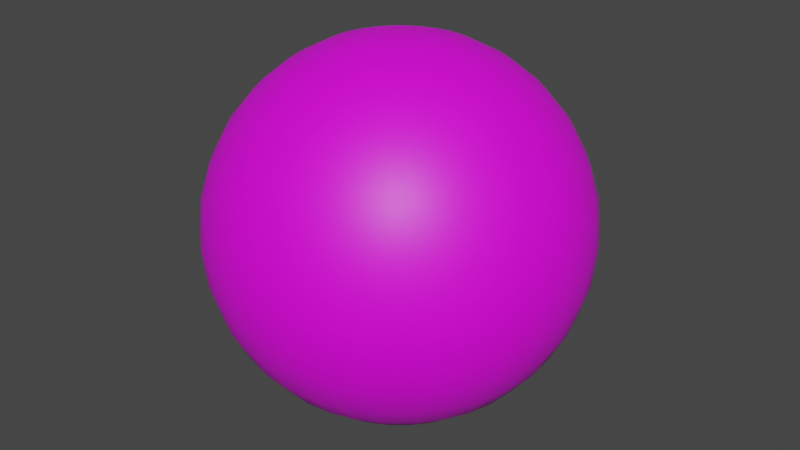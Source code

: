 # Source: ball.blend  (saved by Blender 2.82.7; exported with 4.5.12 LTS)
import bpy
from mathutils import Matrix  # noqa: F401  (used for matrix-valued properties, if any)

bpy.ops.wm.read_factory_settings(use_empty=True)
scene = bpy.context.scene
scene.name = 'Scene'

# ---- collections
col_collection = bpy.data.collections.new('Collection'); scene.collection.children.link(col_collection)

# ---- images (referenced by path relative to the original .blend; pixels are not part of the script)
import os
ASSET_DIR = os.environ.get("B2B_ASSET_DIR", "")  # directory of the original .blend (textures are referenced by path, not embedded)
HERE = os.path.dirname(os.path.abspath(__file__))  # packed textures are extracted next to this script under _unpacked/

def load_image(name, relpath, width, height, colorspace="sRGB"):
    """Load a texture the original file referenced (path relative to the .blend, or extracted next to this script)."""
    p = next((c for c in (os.path.join(HERE, relpath), os.path.join(ASSET_DIR, relpath)) if relpath and os.path.exists(c)), "")
    if p:
        img = bpy.data.images.load(p, check_existing=True)
        img.name = name
    else:  # same state as the original file: an image datablock whose file is absent (Cycles renders it pink)
        img = bpy.data.images.new(name, width, height)
        img.source = "FILE"
        img.filepath = "//" + (relpath or name)
    img.colorspace_settings.name = colorspace
    return img
img_tex_ball_11_jpg = load_image('tex_ball_11.jpg', 'tex_ball_11.jpg', 1024, 1024, 'sRGB')

# ---- materials (node trees are filled in below, after node groups)
mat_material_001 = bpy.data.materials.new('Material.001')
mat_material_001.use_transparent_shadow = False

# ---- material node trees
mat_material_001.use_nodes = True; mat_material_001.node_tree.nodes.clear()
_N = mat_material_001.node_tree.nodes; _L = mat_material_001.node_tree.links
n0 = _N.new('ShaderNodeOutputMaterial'); n0.name = 'Material Output'; n0.location = (300, 300)
n1 = _N.new('ShaderNodeBsdfPrincipled'); n1.name = 'Principled BSDF'; n1.location = (10, 300)
n1.distribution = 'GGX'
n1.subsurface_method = 'BURLEY'
n1.inputs[3].default_value = 1.45
n1.inputs[27].default_value = (0.0, 0.0, 0.0, 1.0)
n1.inputs[28].default_value = 1.0
n2 = _N.new('ShaderNodeTexImage'); n2.name = 'Image Texture'; n2.location = (-280, 280)
n2.image = img_tex_ball_11_jpg
_L.new(n1.outputs[0], n0.inputs[0])
_L.new(n2.outputs[0], n1.inputs[0])
n0.is_active_output = True

# ---- world
world_world = bpy.data.worlds.new('World'); scene.world = world_world
world_world.use_nodes = True; world_world.node_tree.nodes.clear()
_N = world_world.node_tree.nodes; _L = world_world.node_tree.links
n0 = _N.new('ShaderNodeOutputWorld'); n0.name = 'World Output'; n0.location = (300, 300)
n1 = _N.new('ShaderNodeBackground'); n1.name = 'Background'; n1.location = (10, 300)
n1.inputs[0].default_value = (0.05088, 0.05088, 0.05088, 1.0)
_L.new(n1.outputs[0], n0.inputs[0])
n0.is_active_output = True
world_world.color = (0.05088, 0.05088, 0.05088)
world_world.use_sun_shadow = False
world_world.sun_shadow_jitter_overblur = 0.0

# ---- meshes
me_sphere = bpy.data.meshes.new('Sphere')
me_sphere.from_pydata([(5.256e-08, 0.09755, 0.4904), (5.256e-08, 0.1913, 0.4619), (5.256e-08, 0.2778, 0.4157), (5.256e-08, 0.3536, 0.3536), (5.256e-08, 0.4157, 0.2778), (5.256e-08, 0.4619, 0.1913), (5.256e-08, 0.4904, 0.09755), (5.256e-08, 0.5, 3.756e-08), (5.256e-08, 0.4904, -0.09755), (5.256e-08, 0.2778, -0.4157), (0.01903, 0.09567, 0.4904), (0.03733, 0.1877, 0.4619), (0.05419, 0.2724, 0.4157), (0.06897, 0.3468, 0.3536), (0.08111, 0.4077, 0.2778), (0.09012, 0.4531, 0.1913), (0.09567, 0.481, 0.09755), (0.09755, 0.4904, 3.756e-08), (0.09567, 0.481, -0.09755), (0.09012, 0.4531, -0.1913), (0.08111, 0.4077, -0.2778), (0.06897, 0.3468, -0.3536), (0.05419, 0.2724, -0.4157), (0.03733, 0.1877, -0.4619), (0.01903, 0.09567, -0.4904), (0.03733, 0.09012, 0.4904), (0.07322, 0.1768, 0.4619), (0.1063, 0.2566, 0.4157), (0.1353, 0.3266, 0.3536), (0.1591, 0.3841, 0.2778), (0.1768, 0.4268, 0.1913), (0.1877, 0.4531, 0.09755), (0.1913, 0.4619, 3.756e-08), (0.1877, 0.4531, -0.09755), (0.1768, 0.4268, -0.1913), (0.1591, 0.3841, -0.2778), (0.1353, 0.3266, -0.3536), (0.1063, 0.2566, -0.4157), (0.07322, 0.1768, -0.4619), (0.03733, 0.09012, -0.4904), (0.05419, 0.08111, 0.4904), (0.1063, 0.1591, 0.4619), (0.1543, 0.231, 0.4157), (0.1964, 0.294, 0.3536), (0.231, 0.3457, 0.2778), (0.2566, 0.3841, 0.1913), (0.2724, 0.4077, 0.09755), (0.2778, 0.4157, 3.756e-08), (0.2724, 0.4077, -0.09755), (0.2566, 0.3841, -0.1913), (0.231, 0.3457, -0.2778), (0.1964, 0.294, -0.3536), (0.1543, 0.231, -0.4157), (0.1063, 0.1591, -0.4619), (0.05419, 0.08111, -0.4904), (0.06898, 0.06897, 0.4904), (0.1353, 0.1353, 0.4619), (0.1964, 0.1964, 0.4157), (0.25, 0.25, 0.3536), (0.294, 0.294, 0.2778), (0.3266, 0.3266, 0.1913), (0.3468, 0.3468, 0.09755), (0.3536, 0.3536, 3.756e-08), (0.3468, 0.3468, -0.09755), (0.3266, 0.3266, -0.1913), (0.294, 0.294, -0.2778), (0.25, 0.25, -0.3536), (0.1964, 0.1964, -0.4157), (0.1353, 0.1353, -0.4619), (0.06897, 0.06897, -0.4904), (0.08111, 0.05419, 0.4904), (0.1591, 0.1063, 0.4619), (0.231, 0.1543, 0.4157), (0.294, 0.1964, 0.3536), (0.3457, 0.231, 0.2778), (0.3841, 0.2566, 0.1913), (0.4077, 0.2724, 0.09755), (0.4157, 0.2778, 3.756e-08), (0.4077, 0.2724, -0.09755), (0.3841, 0.2566, -0.1913), (0.3457, 0.231, -0.2778), (0.294, 0.1964, -0.3536), (0.231, 0.1543, -0.4157), (0.1591, 0.1063, -0.4619), (0.08111, 0.05419, -0.4904), (0.09012, 0.03733, 0.4904), (0.1768, 0.07322, 0.4619), (0.2566, 0.1063, 0.4157), (0.3266, 0.1353, 0.3536), (0.3841, 0.1591, 0.2778), (0.4268, 0.1768, 0.1913), (0.4531, 0.1877, 0.09755), (0.4619, 0.1913, 3.756e-08), (0.4531, 0.1877, -0.09755), (0.4268, 0.1768, -0.1913), (0.3841, 0.1591, -0.2778), (0.3266, 0.1353, -0.3536), (0.2566, 0.1063, -0.4157), (0.1768, 0.07322, -0.4619), (0.09012, 0.03733, -0.4904), (0.09567, 0.01903, 0.4904), (0.1877, 0.03733, 0.4619), (0.2724, 0.05419, 0.4157), (0.3468, 0.06897, 0.3536), (0.4077, 0.08111, 0.2778), (0.4531, 0.09012, 0.1913), (0.481, 0.09567, 0.09755), (0.4904, 0.09754, 3.756e-08), (0.481, 0.09567, -0.09755), (0.4531, 0.09012, -0.1913), (0.4077, 0.08111, -0.2778), (0.3468, 0.06897, -0.3536), (0.2724, 0.05419, -0.4157), (0.1877, 0.03733, -0.4619), (0.09567, 0.01903, -0.4904), (0.09755, -2.64e-07, 0.4904), (0.1913, -2.603e-07, 0.4619), (0.2778, -2.565e-07, 0.4157), (0.3536, -2.603e-07, 0.3536), (0.4157, -2.677e-07, 0.2778), (0.4619, -2.379e-07, 0.1913), (0.4904, -2.975e-07, 0.09755), (0.5, -2.901e-07, 3.756e-08), (0.4904, -2.975e-07, -0.09755), (0.4619, -2.156e-07, -0.1913), (0.4157, -2.677e-07, -0.2778), (0.3536, -2.603e-07, -0.3536), (0.2778, -2.714e-07, -0.4157), (0.1913, -2.528e-07, -0.4619), (0.09755, -2.547e-07, -0.4904), (0.09567, -0.01903, 0.4904), (0.1877, -0.03733, 0.4619), (0.2724, -0.05419, 0.4157), (0.3468, -0.06898, 0.3536), (0.4077, -0.08111, 0.2778), (0.4531, -0.09012, 0.1913), (0.481, -0.09567, 0.09755), (0.4904, -0.09755, 3.756e-08), (0.481, -0.09567, -0.09755), (0.4531, -0.09012, -0.1913), (0.4077, -0.08111, -0.2778), (0.3468, -0.06898, -0.3536), (0.2724, -0.05419, -0.4157), (0.1877, -0.03733, -0.4619), (0.09567, -0.01903, -0.4904), (0.09012, -0.03733, 0.4904), (0.1768, -0.07322, 0.4619), (0.2566, -0.1063, 0.4157), (0.3266, -0.1353, 0.3536), (0.3841, -0.1591, 0.2778), (0.4268, -0.1768, 0.1913), (0.4531, -0.1877, 0.09755), (0.4619, -0.1913, 3.756e-08), (0.4531, -0.1877, -0.09755), (0.4268, -0.1768, -0.1913), (0.3841, -0.1591, -0.2778), (0.3266, -0.1353, -0.3536), (0.2566, -0.1063, -0.4157), (0.1768, -0.07322, -0.4619), (0.09012, -0.03733, -0.4904), (0.08111, -0.05419, 0.4904), (0.1591, -0.1063, 0.4619), (0.231, -0.1543, 0.4157), (0.294, -0.1964, 0.3536), (0.3457, -0.231, 0.2778), (0.3841, -0.2566, 0.1913), (0.4077, -0.2724, 0.09755), (0.4157, -0.2778, 3.756e-08), (0.4077, -0.2724, -0.09755), (0.3841, -0.2566, -0.1913), (0.3457, -0.231, -0.2778), (0.294, -0.1964, -0.3536), (0.231, -0.1543, -0.4157), (0.1591, -0.1063, -0.4619), (0.08111, -0.05419, -0.4904), (0.06897, -0.06898, 0.4904), (0.1353, -0.1353, 0.4619), (0.1964, -0.1964, 0.4157), (0.25, -0.25, 0.3536), (0.294, -0.294, 0.2778), (0.3266, -0.3266, 0.1913), (0.3468, -0.3468, 0.09755), (0.3536, -0.3536, 3.756e-08), (0.3468, -0.3468, -0.09755), (0.3266, -0.3266, -0.1913), (0.294, -0.294, -0.2778), (0.25, -0.25, -0.3536), (0.1964, -0.1964, -0.4157), (0.1353, -0.1353, -0.4619), (0.06897, -0.06898, -0.4904), (0.05419, -0.08111, 0.4904), (0.1063, -0.1591, 0.4619), (0.1543, -0.231, 0.4157), (0.1964, -0.294, 0.3536), (0.231, -0.3457, 0.2778), (0.2566, -0.3841, 0.1913), (0.2724, -0.4077, 0.09755), (0.2778, -0.4157, 3.756e-08), (0.2724, -0.4077, -0.09755), (0.2566, -0.3841, -0.1913), (0.231, -0.3457, -0.2778), (0.1964, -0.294, -0.3536), (0.1543, -0.231, -0.4157), (0.1063, -0.1591, -0.4619), (0.05419, -0.08111, -0.4904), (5.256e-08, -2.636e-07, -0.5), (0.03733, -0.09012, 0.4904), (0.07322, -0.1768, 0.4619), (0.1063, -0.2566, 0.4157), (0.1353, -0.3266, 0.3536), (0.1591, -0.3841, 0.2778), (0.1768, -0.4268, 0.1913), (0.1877, -0.4531, 0.09755), (0.1913, -0.4619, 3.756e-08), (0.1877, -0.4531, -0.09755), (0.1768, -0.4268, -0.1913), (0.1591, -0.3841, -0.2778), (0.1353, -0.3266, -0.3536), (0.1063, -0.2566, -0.4157), (0.07322, -0.1768, -0.4619), (0.03733, -0.09012, -0.4904), (0.01903, -0.09567, 0.4904), (0.03733, -0.1877, 0.4619), (0.05419, -0.2724, 0.4157), (0.06897, -0.3468, 0.3536), (0.08111, -0.4077, 0.2778), (0.09012, -0.4531, 0.1913), (0.09567, -0.481, 0.09755), (0.09755, -0.4904, 3.756e-08), (0.09567, -0.481, -0.09755), (0.09012, -0.4531, -0.1913), (0.08111, -0.4077, -0.2778), (0.06897, -0.3468, -0.3536), (0.05419, -0.2724, -0.4157), (0.03733, -0.1877, -0.4619), (0.01903, -0.09567, -0.4904), (4.895e-08, -0.09755, 0.4904), (7.317e-08, -0.1913, 0.4619), (6.572e-08, -0.2778, 0.4157), (3.964e-08, -0.3536, 0.3536), (9.836e-09, -0.4157, 0.2778), (8.434e-08, -0.4619, 0.1913), (9.836e-09, -0.4904, 0.09755), (2.385e-09, -0.5, 3.756e-08), (9.836e-09, -0.4904, -0.09755), (8.434e-08, -0.4619, -0.1913), (9.836e-09, -0.4157, -0.2778), (3.964e-08, -0.3536, -0.3536), (4.709e-08, -0.2778, -0.4157), (5.454e-08, -0.1913, -0.4619), (5.454e-08, -0.09755, -0.4904), (-0.01903, -0.09567, 0.4904), (-0.03733, -0.1877, 0.4619), (-0.05419, -0.2724, 0.4157), (-0.06897, -0.3468, 0.3536), (-0.08111, -0.4077, 0.2778), (-0.09012, -0.4531, 0.1913), (-0.09567, -0.481, 0.09755), (-0.09755, -0.4904, 3.756e-08), (-0.09567, -0.481, -0.09755), (-0.09012, -0.4531, -0.1913), (-0.08111, -0.4077, -0.2778), (-0.06897, -0.3468, -0.3536), (-0.05419, -0.2724, -0.4157), (-0.03733, -0.1877, -0.4619), (-0.01903, -0.09567, -0.4904), (-0.03733, -0.09012, 0.4904), (-0.07322, -0.1768, 0.4619), (-0.1063, -0.2566, 0.4157), (-0.1353, -0.3266, 0.3536), (-0.1591, -0.3841, 0.2778), (-0.1768, -0.4268, 0.1913), (-0.1877, -0.4531, 0.09755), (-0.1913, -0.4619, 3.756e-08), (-0.1877, -0.4531, -0.09755), (-0.1768, -0.4268, -0.1913), (-0.1591, -0.3841, -0.2778), (-0.1353, -0.3266, -0.3536), (-0.1063, -0.2566, -0.4157), (-0.07322, -0.1768, -0.4619), (-0.03733, -0.09012, -0.4904), (-0.05419, -0.08111, 0.4904), (-0.1063, -0.1591, 0.4619), (-0.1543, -0.231, 0.4157), (-0.1964, -0.294, 0.3536), (-0.231, -0.3457, 0.2778), (-0.2566, -0.3841, 0.1913), (-0.2724, -0.4077, 0.09755), (-0.2778, -0.4157, 3.756e-08), (-0.2724, -0.4077, -0.09755), (-0.2566, -0.3841, -0.1913), (-0.231, -0.3457, -0.2778), (-0.1964, -0.294, -0.3536), (-0.1543, -0.231, -0.4157), (-0.1063, -0.1591, -0.4619), (-0.05419, -0.08111, -0.4904), (-6.265e-08, -3.788e-07, 0.5), (-0.06897, -0.06898, 0.4904), (-0.1353, -0.1353, 0.4619), (-0.1964, -0.1964, 0.4157), (-0.25, -0.25, 0.3536), (-0.294, -0.294, 0.2778), (-0.3266, -0.3266, 0.1913), (-0.3468, -0.3468, 0.09755), (-0.3536, -0.3536, 3.756e-08), (-0.3468, -0.3468, -0.09755), (-0.3266, -0.3266, -0.1913), (-0.294, -0.294, -0.2778), (-0.25, -0.25, -0.3536), (-0.1964, -0.1964, -0.4157), (-0.1353, -0.1353, -0.4619), (-0.06897, -0.06898, -0.4904), (-0.08111, -0.05419, 0.4904), (-0.1591, -0.1063, 0.4619), (-0.231, -0.1543, 0.4157), (-0.294, -0.1964, 0.3536), (-0.3457, -0.231, 0.2778), (-0.3841, -0.2566, 0.1913), (-0.4077, -0.2724, 0.09755), (-0.4157, -0.2778, 3.756e-08), (-0.4077, -0.2724, -0.09755), (-0.3841, -0.2566, -0.1913), (-0.3457, -0.231, -0.2778), (-0.294, -0.1964, -0.3536), (-0.231, -0.1543, -0.4157), (-0.1591, -0.1063, -0.4619), (-0.08111, -0.05419, -0.4904), (-0.09012, -0.03733, 0.4904), (-0.1768, -0.07322, 0.4619), (-0.2566, -0.1063, 0.4157), (-0.3266, -0.1353, 0.3536), (-0.3841, -0.1591, 0.2778), (-0.4268, -0.1768, 0.1913), (-0.4531, -0.1877, 0.09755), (-0.4619, -0.1913, 3.756e-08), (-0.4531, -0.1877, -0.09755), (-0.4268, -0.1768, -0.1913), (-0.3841, -0.1591, -0.2778), (-0.3266, -0.1353, -0.3536), (-0.2566, -0.1063, -0.4157), (-0.1768, -0.07322, -0.4619), (-0.09012, -0.03733, -0.4904), (-0.09567, -0.01903, 0.4904), (-0.1877, -0.03733, 0.4619), (-0.2724, -0.05419, 0.4157), (-0.3468, -0.06898, 0.3536), (-0.4077, -0.08111, 0.2778), (-0.4531, -0.09012, 0.1913), (-0.481, -0.09567, 0.09755), (-0.4904, -0.09755, 3.756e-08), (-0.481, -0.09567, -0.09755), (-0.4531, -0.09012, -0.1913), (-0.4077, -0.08111, -0.2778), (-0.3468, -0.06898, -0.3536), (-0.2724, -0.05419, -0.4157), (-0.1877, -0.03733, -0.4619), (-0.09567, -0.01903, -0.4904), (-0.09755, -2.565e-07, 0.4904), (-0.1913, -2.416e-07, 0.4619), (-0.2778, -2.416e-07, 0.4157), (-0.3536, -1.932e-07, 0.3536), (-0.4157, -1.709e-07, 0.2778), (-0.4619, -2.603e-07, 0.1913), (-0.4904, -1.485e-07, 0.09755), (-0.5, -1.709e-07, 3.756e-08), (-0.4904, -1.485e-07, -0.09755), (-0.4619, -2.603e-07, -0.1913), (-0.4157, -1.709e-07, -0.2778), (-0.3536, -1.932e-07, -0.3536), (-0.2778, -2.305e-07, -0.4157), (-0.1913, -2.267e-07, -0.4619), (-0.09755, -2.584e-07, -0.4904), (-0.09567, 0.01903, 0.4904), (-0.1877, 0.03733, 0.4619), (-0.2724, 0.05419, 0.4157), (-0.3468, 0.06897, 0.3536), (-0.4077, 0.08111, 0.2778), (-0.4531, 0.09012, 0.1913), (-0.481, 0.09567, 0.09755), (-0.4904, 0.09754, 3.756e-08), (-0.481, 0.09567, -0.09755), (-0.4531, 0.09012, -0.1913), (-0.4077, 0.08111, -0.2778), (-0.3468, 0.06897, -0.3536), (-0.2724, 0.05419, -0.4157), (-0.1877, 0.03733, -0.4619), (-0.09567, 0.01903, -0.4904), (-0.09012, 0.03733, 0.4904), (-0.1768, 0.07322, 0.4619), (-0.2566, 0.1063, 0.4157), (-0.3266, 0.1353, 0.3536), (-0.3841, 0.1591, 0.2778), (-0.4268, 0.1768, 0.1913), (-0.4531, 0.1877, 0.09755), (-0.4619, 0.1913, 3.756e-08), (-0.4531, 0.1877, -0.09755), (-0.4268, 0.1768, -0.1913), (-0.3841, 0.1591, -0.2778), (-0.3266, 0.1353, -0.3536), (-0.2566, 0.1063, -0.4157), (-0.1768, 0.07322, -0.4619), (-0.09012, 0.03733, -0.4904), (-0.08111, 0.05419, 0.4904), (-0.1591, 0.1063, 0.4619), (-0.231, 0.1543, 0.4157), (-0.294, 0.1964, 0.3536), (-0.3457, 0.231, 0.2778), (-0.3841, 0.2566, 0.1913), (-0.4077, 0.2724, 0.09755), (-0.4157, 0.2778, 3.756e-08), (-0.4077, 0.2724, -0.09755), (-0.3841, 0.2566, -0.1913), (-0.3457, 0.231, -0.2778), (-0.294, 0.1964, -0.3536), (-0.231, 0.1543, -0.4157), (-0.1591, 0.1063, -0.4619), (-0.08111, 0.05419, -0.4904), (-0.06897, 0.06897, 0.4904), (-0.1353, 0.1353, 0.4619), (-0.1964, 0.1964, 0.4157), (-0.25, 0.25, 0.3536), (-0.294, 0.294, 0.2778), (-0.3266, 0.3266, 0.1913), (-0.3468, 0.3468, 0.09755), (-0.3536, 0.3536, 3.756e-08), (-0.3468, 0.3468, -0.09755), (-0.3266, 0.3266, -0.1913), (-0.294, 0.294, -0.2778), (-0.25, 0.25, -0.3536), (-0.1964, 0.1964, -0.4157), (-0.1353, 0.1353, -0.4619), (-0.06897, 0.06897, -0.4904), (-0.05419, 0.08111, 0.4904), (-0.1063, 0.1591, 0.4619), (-0.1543, 0.231, 0.4157), (-0.1964, 0.294, 0.3536), (-0.231, 0.3457, 0.2778), (-0.2566, 0.3841, 0.1913), (-0.2724, 0.4077, 0.09755), (-0.2778, 0.4157, 3.756e-08), (-0.2724, 0.4077, -0.09755), (-0.2566, 0.3841, -0.1913), (-0.231, 0.3457, -0.2778), (-0.1964, 0.294, -0.3536), (-0.1543, 0.231, -0.4157), (-0.1063, 0.1591, -0.4619), (-0.05419, 0.08111, -0.4904), (-0.03733, 0.09012, 0.4904), (-0.07322, 0.1768, 0.4619), (-0.1063, 0.2566, 0.4157), (-0.1353, 0.3266, 0.3536), (-0.1591, 0.3841, 0.2778), (-0.1768, 0.4268, 0.1913), (-0.1877, 0.4531, 0.09755), (-0.1913, 0.4619, 3.756e-08), (-0.1877, 0.4531, -0.09755), (-0.1768, 0.4268, -0.1913), (-0.1591, 0.3841, -0.2778), (-0.1353, 0.3266, -0.3536), (-0.1063, 0.2566, -0.4157), (-0.07322, 0.1768, -0.4619), (-0.03733, 0.09012, -0.4904), (-0.01903, 0.09567, 0.4904), (-0.03733, 0.1877, 0.4619), (-0.05419, 0.2724, 0.4157), (-0.06897, 0.3468, 0.3536), (-0.08111, 0.4077, 0.2778), (-0.09012, 0.4531, 0.1913), (-0.09567, 0.481, 0.09755), (-0.09754, 0.4904, 3.756e-08), (-0.09567, 0.481, -0.09755), (-0.09012, 0.4531, -0.1913), (-0.08111, 0.4077, -0.2778), (-0.06897, 0.3468, -0.3536), (-0.05419, 0.2724, -0.4157), (-0.03733, 0.1877, -0.4619), (-0.01903, 0.09567, -0.4904), (8.434e-08, 0.4619, -0.1913), (1.886e-07, 0.4157, -0.2778), (1.29e-07, 0.3536, -0.3536), (9.179e-08, 0.1913, -0.4619), (6.013e-08, 0.09754, -0.4904)], [], [(479, 478, 20, 21), (4, 3, 13, 14), (9, 479, 21, 22), (5, 4, 14, 15), (480, 9, 22, 23), (6, 5, 15, 16), (481, 480, 23, 24), (7, 6, 16, 17), (0, 296, 10), (205, 481, 24), (8, 7, 17, 18), (1, 0, 10, 11), (477, 8, 18, 19), (2, 1, 11, 12), (478, 477, 19, 20), (3, 2, 12, 13), (12, 11, 26, 27), (20, 19, 34, 35), (13, 12, 27, 28), (21, 20, 35, 36), (14, 13, 28, 29), (22, 21, 36, 37), (15, 14, 29, 30), (23, 22, 37, 38), (16, 15, 30, 31), (24, 23, 38, 39), (17, 16, 31, 32), (10, 296, 25), (205, 24, 39), (18, 17, 32, 33), (11, 10, 25, 26), (19, 18, 33, 34), (31, 30, 45, 46), (39, 38, 53, 54), (32, 31, 46, 47), (25, 296, 40), (205, 39, 54), (33, 32, 47, 48), (26, 25, 40, 41), (34, 33, 48, 49), (27, 26, 41, 42), (35, 34, 49, 50), (28, 27, 42, 43), (36, 35, 50, 51), (29, 28, 43, 44), (37, 36, 51, 52), (30, 29, 44, 45), (38, 37, 52, 53), (50, 49, 64, 65), (43, 42, 57, 58), (51, 50, 65, 66), (44, 43, 58, 59), (52, 51, 66, 67), (45, 44, 59, 60), (53, 52, 67, 68), (46, 45, 60, 61), (54, 53, 68, 69), (47, 46, 61, 62), (40, 296, 55), (205, 54, 69), (48, 47, 62, 63), (41, 40, 55, 56), (49, 48, 63, 64), (42, 41, 56, 57), (69, 68, 83, 84), (62, 61, 76, 77), (55, 296, 70), (205, 69, 84), (63, 62, 77, 78), (56, 55, 70, 71), (64, 63, 78, 79), (57, 56, 71, 72), (65, 64, 79, 80), (58, 57, 72, 73), (66, 65, 80, 81), (59, 58, 73, 74), (67, 66, 81, 82), (60, 59, 74, 75), (68, 67, 82, 83), (61, 60, 75, 76), (81, 80, 95, 96), (74, 73, 88, 89), (82, 81, 96, 97), (75, 74, 89, 90), (83, 82, 97, 98), (76, 75, 90, 91), (84, 83, 98, 99), (77, 76, 91, 92), (70, 296, 85), (205, 84, 99), (78, 77, 92, 93), (71, 70, 85, 86), (79, 78, 93, 94), (72, 71, 86, 87), (80, 79, 94, 95), (73, 72, 87, 88), (85, 296, 100), (205, 99, 114), (93, 92, 107, 108), (86, 85, 100, 101), (94, 93, 108, 109), (87, 86, 101, 102), (95, 94, 109, 110), (88, 87, 102, 103), (96, 95, 110, 111), (89, 88, 103, 104), (97, 96, 111, 112), (90, 89, 104, 105), (98, 97, 112, 113), (91, 90, 105, 106), (99, 98, 113, 114), (92, 91, 106, 107), (104, 103, 118, 119), (112, 111, 126, 127), (105, 104, 119, 120), (113, 112, 127, 128), (106, 105, 120, 121), (114, 113, 128, 129), (107, 106, 121, 122), (100, 296, 115), (205, 114, 129), (108, 107, 122, 123), (101, 100, 115, 116), (109, 108, 123, 124), (102, 101, 116, 117), (110, 109, 124, 125), (103, 102, 117, 118), (111, 110, 125, 126), (123, 122, 137, 138), (116, 115, 130, 131), (124, 123, 138, 139), (117, 116, 131, 132), (125, 124, 139, 140), (118, 117, 132, 133), (126, 125, 140, 141), (119, 118, 133, 134), (127, 126, 141, 142), (120, 119, 134, 135), (128, 127, 142, 143), (121, 120, 135, 136), (129, 128, 143, 144), (122, 121, 136, 137), (115, 296, 130), (205, 129, 144), (142, 141, 156, 157), (135, 134, 149, 150), (143, 142, 157, 158), (136, 135, 150, 151), (144, 143, 158, 159), (137, 136, 151, 152), (130, 296, 145), (205, 144, 159), (138, 137, 152, 153), (131, 130, 145, 146), (139, 138, 153, 154), (132, 131, 146, 147), (140, 139, 154, 155), (133, 132, 147, 148), (141, 140, 155, 156), (134, 133, 148, 149), (146, 145, 160, 161), (154, 153, 168, 169), (147, 146, 161, 162), (155, 154, 169, 170), (148, 147, 162, 163), (156, 155, 170, 171), (149, 148, 163, 164), (157, 156, 171, 172), (150, 149, 164, 165), (158, 157, 172, 173), (151, 150, 165, 166), (159, 158, 173, 174), (152, 151, 166, 167), (145, 296, 160), (205, 159, 174), (153, 152, 167, 168), (165, 164, 179, 180), (173, 172, 187, 188), (166, 165, 180, 181), (174, 173, 188, 189), (167, 166, 181, 182), (160, 296, 175), (205, 174, 189), (168, 167, 182, 183), (161, 160, 175, 176), (169, 168, 183, 184), (162, 161, 176, 177), (170, 169, 184, 185), (163, 162, 177, 178), (171, 170, 185, 186), (164, 163, 178, 179), (172, 171, 186, 187), (184, 183, 198, 199), (177, 176, 191, 192), (185, 184, 199, 200), (178, 177, 192, 193), (186, 185, 200, 201), (179, 178, 193, 194), (187, 186, 201, 202), (180, 179, 194, 195), (188, 187, 202, 203), (181, 180, 195, 196), (189, 188, 203, 204), (182, 181, 196, 197), (175, 296, 190), (205, 189, 204), (183, 182, 197, 198), (176, 175, 190, 191), (203, 202, 218, 219), (196, 195, 211, 212), (204, 203, 219, 220), (197, 196, 212, 213), (190, 296, 206), (205, 204, 220), (198, 197, 213, 214), (191, 190, 206, 207), (199, 198, 214, 215), (192, 191, 207, 208), (200, 199, 215, 216), (193, 192, 208, 209), (201, 200, 216, 217), (194, 193, 209, 210), (202, 201, 217, 218), (195, 194, 210, 211), (216, 215, 230, 231), (209, 208, 223, 224), (217, 216, 231, 232), (210, 209, 224, 225), (218, 217, 232, 233), (211, 210, 225, 226), (219, 218, 233, 234), (212, 211, 226, 227), (220, 219, 234, 235), (213, 212, 227, 228), (206, 296, 221), (205, 220, 235), (214, 213, 228, 229), (207, 206, 221, 222), (215, 214, 229, 230), (208, 207, 222, 223), (235, 234, 249, 250), (228, 227, 242, 243), (221, 296, 236), (205, 235, 250), (229, 228, 243, 244), (222, 221, 236, 237), (230, 229, 244, 245), (223, 222, 237, 238), (231, 230, 245, 246), (224, 223, 238, 239), (232, 231, 246, 247), (225, 224, 239, 240), (233, 232, 247, 248), (226, 225, 240, 241), (234, 233, 248, 249), (227, 226, 241, 242), (239, 238, 253, 254), (247, 246, 261, 262), (240, 239, 254, 255), (248, 247, 262, 263), (241, 240, 255, 256), (249, 248, 263, 264), (242, 241, 256, 257), (250, 249, 264, 265), (243, 242, 257, 258), (236, 296, 251), (205, 250, 265), (244, 243, 258, 259), (237, 236, 251, 252), (245, 244, 259, 260), (238, 237, 252, 253), (246, 245, 260, 261), (258, 257, 272, 273), (251, 296, 266), (205, 265, 280), (259, 258, 273, 274), (252, 251, 266, 267), (260, 259, 274, 275), (253, 252, 267, 268), (261, 260, 275, 276), (254, 253, 268, 269), (262, 261, 276, 277), (255, 254, 269, 270), (263, 262, 277, 278), (256, 255, 270, 271), (264, 263, 278, 279), (257, 256, 271, 272), (265, 264, 279, 280), (277, 276, 291, 292), (270, 269, 284, 285), (278, 277, 292, 293), (271, 270, 285, 286), (279, 278, 293, 294), (272, 271, 286, 287), (280, 279, 294, 295), (273, 272, 287, 288), (266, 296, 281), (205, 280, 295), (274, 273, 288, 289), (267, 266, 281, 282), (275, 274, 289, 290), (268, 267, 282, 283), (276, 275, 290, 291), (269, 268, 283, 284), (281, 296, 297), (205, 295, 311), (289, 288, 304, 305), (282, 281, 297, 298), (290, 289, 305, 306), (283, 282, 298, 299), (291, 290, 306, 307), (284, 283, 299, 300), (292, 291, 307, 308), (285, 284, 300, 301), (293, 292, 308, 309), (286, 285, 301, 302), (294, 293, 309, 310), (287, 286, 302, 303), (295, 294, 310, 311), (288, 287, 303, 304), (301, 300, 315, 316), (309, 308, 323, 324), (302, 301, 316, 317), (310, 309, 324, 325), (303, 302, 317, 318), (311, 310, 325, 326), (304, 303, 318, 319), (297, 296, 312), (205, 311, 326), (305, 304, 319, 320), (298, 297, 312, 313), (306, 305, 320, 321), (299, 298, 313, 314), (307, 306, 321, 322), (300, 299, 314, 315), (308, 307, 322, 323), (320, 319, 334, 335), (313, 312, 327, 328), (321, 320, 335, 336), (314, 313, 328, 329), (322, 321, 336, 337), (315, 314, 329, 330), (323, 322, 337, 338), (316, 315, 330, 331), (324, 323, 338, 339), (317, 316, 331, 332), (325, 324, 339, 340), (318, 317, 332, 333), (326, 325, 340, 341), (319, 318, 333, 334), (312, 296, 327), (205, 326, 341), (339, 338, 353, 354), (332, 331, 346, 347), (340, 339, 354, 355), (333, 332, 347, 348), (341, 340, 355, 356), (334, 333, 348, 349), (327, 296, 342), (205, 341, 356), (335, 334, 349, 350), (328, 327, 342, 343), (336, 335, 350, 351), (329, 328, 343, 344), (337, 336, 351, 352), (330, 329, 344, 345), (338, 337, 352, 353), (331, 330, 345, 346), (351, 350, 365, 366), (344, 343, 358, 359), (352, 351, 366, 367), (345, 344, 359, 360), (353, 352, 367, 368), (346, 345, 360, 361), (354, 353, 368, 369), (347, 346, 361, 362), (355, 354, 369, 370), (348, 347, 362, 363), (356, 355, 370, 371), (349, 348, 363, 364), (342, 296, 357), (205, 356, 371), (350, 349, 364, 365), (343, 342, 357, 358), (370, 369, 384, 385), (363, 362, 377, 378), (371, 370, 385, 386), (364, 363, 378, 379), (357, 296, 372), (205, 371, 386), (365, 364, 379, 380), (358, 357, 372, 373), (366, 365, 380, 381), (359, 358, 373, 374), (367, 366, 381, 382), (360, 359, 374, 375), (368, 367, 382, 383), (361, 360, 375, 376), (369, 368, 383, 384), (362, 361, 376, 377), (374, 373, 388, 389), (382, 381, 396, 397), (375, 374, 389, 390), (383, 382, 397, 398), (376, 375, 390, 391), (384, 383, 398, 399), (377, 376, 391, 392), (385, 384, 399, 400), (378, 377, 392, 393), (386, 385, 400, 401), (379, 378, 393, 394), (372, 296, 387), (205, 386, 401), (380, 379, 394, 395), (373, 372, 387, 388), (381, 380, 395, 396), (393, 392, 407, 408), (401, 400, 415, 416), (394, 393, 408, 409), (387, 296, 402), (205, 401, 416), (395, 394, 409, 410), (388, 387, 402, 403), (396, 395, 410, 411), (389, 388, 403, 404), (397, 396, 411, 412), (390, 389, 404, 405), (398, 397, 412, 413), (391, 390, 405, 406), (399, 398, 413, 414), (392, 391, 406, 407), (400, 399, 414, 415), (412, 411, 426, 427), (405, 404, 419, 420), (413, 412, 427, 428), (406, 405, 420, 421), (414, 413, 428, 429), (407, 406, 421, 422), (415, 414, 429, 430), (408, 407, 422, 423), (416, 415, 430, 431), (409, 408, 423, 424), (402, 296, 417), (205, 416, 431), (410, 409, 424, 425), (403, 402, 417, 418), (411, 410, 425, 426), (404, 403, 418, 419), (431, 430, 445, 446), (424, 423, 438, 439), (417, 296, 432), (205, 431, 446), (425, 424, 439, 440), (418, 417, 432, 433), (426, 425, 440, 441), (419, 418, 433, 434), (427, 426, 441, 442), (420, 419, 434, 435), (428, 427, 442, 443), (421, 420, 435, 436), (429, 428, 443, 444), (422, 421, 436, 437), (430, 429, 444, 445), (423, 422, 437, 438), (435, 434, 449, 450), (443, 442, 457, 458), (436, 435, 450, 451), (444, 443, 458, 459), (437, 436, 451, 452), (445, 444, 459, 460), (438, 437, 452, 453), (446, 445, 460, 461), (439, 438, 453, 454), (432, 296, 447), (205, 446, 461), (440, 439, 454, 455), (433, 432, 447, 448), (441, 440, 455, 456), (434, 433, 448, 449), (442, 441, 456, 457), (454, 453, 468, 469), (447, 296, 462), (205, 461, 476), (455, 454, 469, 470), (448, 447, 462, 463), (456, 455, 470, 471), (449, 448, 463, 464), (457, 456, 471, 472), (450, 449, 464, 465), (458, 457, 472, 473), (451, 450, 465, 466), (459, 458, 473, 474), (452, 451, 466, 467), (460, 459, 474, 475), (453, 452, 467, 468), (461, 460, 475, 476), (473, 472, 478, 479), (466, 465, 3, 4), (474, 473, 479, 9), (467, 466, 4, 5), (475, 474, 9, 480), (468, 467, 5, 6), (476, 475, 480, 481), (469, 468, 6, 7), (462, 296, 0), (205, 476, 481), (470, 469, 7, 8), (463, 462, 0, 1), (471, 470, 8, 477), (464, 463, 1, 2), (472, 471, 477, 478), (465, 464, 2, 3)])
me_sphere.polygons.foreach_set('use_smooth', [True] * 512)
_uv = me_sphere.uv_layers.new(name='UVMap')
_uv.uv.foreach_set('vector', [0.126, 0.594, 0.126, 0.6053, 0.138, 0.6053, 0.1362, 0.594, 0.126, 0.6877, 0.126, 0.6989, 0.1362, 0.6989, 0.138, 0.6877, 0.21, 0.8426, 0.21, 0.8519, 0.2202, 0.8519, 0.218, 0.8426, 0.126, 0.6749, 0.126, 0.6877, 0.138, 0.6877, 0.1393, 0.6749, 0.21, 0.8358, 0.21, 0.8426, 0.218, 0.8426, 0.2155, 0.8358, 0.126, 0.661, 0.126, 0.6749, 0.1393, 0.6749, 0.1402, 0.661, 0.21, 0.8316, 0.21, 0.8358, 0.2155, 0.8358, 0.2128, 0.8316, 0.126, 0.6465, 0.126, 0.661, 0.1402, 0.661, 0.1404, 0.6465, 0.21, 0.977, 0.21, 0.9785, 0.2128, 0.977, 0.21, 0.8301, 0.21, 0.8316, 0.2128, 0.8316, 0.126, 0.632, 0.126, 0.6465, 0.1404, 0.6465, 0.1402, 0.632, 0.21, 0.9728, 0.21, 0.977, 0.2128, 0.977, 0.2155, 0.9728, 0.126, 0.6181, 0.126, 0.632, 0.1402, 0.632, 0.1393, 0.6181, 0.21, 0.966, 0.21, 0.9728, 0.2155, 0.9728, 0.218, 0.966, 0.126, 0.6053, 0.126, 0.6181, 0.1393, 0.6181, 0.138, 0.6053, 0.21, 0.9567, 0.21, 0.966, 0.218, 0.966, 0.2202, 0.9567, 0.218, 0.966, 0.2155, 0.9728, 0.2208, 0.9728, 0.2257, 0.966, 0.138, 0.6053, 0.1393, 0.6181, 0.1522, 0.6181, 0.1496, 0.6053, 0.2202, 0.9567, 0.218, 0.966, 0.2257, 0.966, 0.23, 0.9567, 0.1362, 0.594, 0.138, 0.6053, 0.1496, 0.6053, 0.146, 0.594, 0.138, 0.6877, 0.1362, 0.6989, 0.146, 0.6989, 0.1496, 0.6877, 0.218, 0.8426, 0.2202, 0.8519, 0.23, 0.8519, 0.2257, 0.8426, 0.1393, 0.6749, 0.138, 0.6877, 0.1496, 0.6877, 0.1522, 0.6749, 0.2155, 0.8358, 0.218, 0.8426, 0.2257, 0.8426, 0.2208, 0.8358, 0.1402, 0.661, 0.1393, 0.6749, 0.1522, 0.6749, 0.1538, 0.661, 0.2128, 0.8316, 0.2155, 0.8358, 0.2208, 0.8358, 0.2155, 0.8316, 0.1404, 0.6465, 0.1402, 0.661, 0.1538, 0.661, 0.1544, 0.6465, 0.2128, 0.977, 0.21, 0.9785, 0.2155, 0.977, 0.21, 0.8301, 0.2128, 0.8316, 0.2155, 0.8316, 0.1402, 0.632, 0.1404, 0.6465, 0.1544, 0.6465, 0.1538, 0.632, 0.2155, 0.9728, 0.2128, 0.977, 0.2155, 0.977, 0.2208, 0.9728, 0.1393, 0.6181, 0.1402, 0.632, 0.1538, 0.632, 0.1522, 0.6181, 0.1538, 0.661, 0.1522, 0.6749, 0.164, 0.6749, 0.1664, 0.661, 0.2155, 0.8316, 0.2208, 0.8358, 0.2257, 0.8358, 0.218, 0.8316, 0.1544, 0.6465, 0.1538, 0.661, 0.1664, 0.661, 0.1672, 0.6465, 0.2155, 0.977, 0.21, 0.9785, 0.218, 0.977, 0.21, 0.8301, 0.2155, 0.8316, 0.218, 0.8316, 0.1538, 0.632, 0.1544, 0.6465, 0.1672, 0.6465, 0.1664, 0.632, 0.2208, 0.9728, 0.2155, 0.977, 0.218, 0.977, 0.2257, 0.9728, 0.1522, 0.6181, 0.1538, 0.632, 0.1664, 0.632, 0.164, 0.6181, 0.2257, 0.966, 0.2208, 0.9728, 0.2257, 0.9728, 0.2329, 0.966, 0.1496, 0.6053, 0.1522, 0.6181, 0.164, 0.6181, 0.1602, 0.6053, 0.23, 0.9567, 0.2257, 0.966, 0.2329, 0.966, 0.2391, 0.9567, 0.146, 0.594, 0.1496, 0.6053, 0.1602, 0.6053, 0.1551, 0.594, 0.1496, 0.6877, 0.146, 0.6989, 0.1551, 0.6989, 0.1602, 0.6877, 0.2257, 0.8426, 0.23, 0.8519, 0.2391, 0.8519, 0.2329, 0.8426, 0.1522, 0.6749, 0.1496, 0.6877, 0.1602, 0.6877, 0.164, 0.6749, 0.2208, 0.8358, 0.2257, 0.8426, 0.2329, 0.8426, 0.2257, 0.8358, 0.1602, 0.6053, 0.164, 0.6181, 0.1744, 0.6181, 0.1696, 0.6053, 0.2391, 0.9567, 0.2329, 0.966, 0.2391, 0.966, 0.247, 0.9567, 0.1551, 0.594, 0.1602, 0.6053, 0.1696, 0.6053, 0.1631, 0.594, 0.1602, 0.6877, 0.1551, 0.6989, 0.1631, 0.6989, 0.1696, 0.6877, 0.2329, 0.8426, 0.2391, 0.8519, 0.247, 0.8519, 0.2391, 0.8426, 0.164, 0.6749, 0.1602, 0.6877, 0.1696, 0.6877, 0.1744, 0.6749, 0.2257, 0.8358, 0.2329, 0.8426, 0.2391, 0.8426, 0.23, 0.8358, 0.1664, 0.661, 0.164, 0.6749, 0.1744, 0.6749, 0.1774, 0.661, 0.218, 0.8316, 0.2257, 0.8358, 0.23, 0.8358, 0.2202, 0.8316, 0.1672, 0.6465, 0.1664, 0.661, 0.1774, 0.661, 0.1784, 0.6465, 0.218, 0.977, 0.21, 0.9785, 0.2202, 0.977, 0.21, 0.8301, 0.218, 0.8316, 0.2202, 0.8316, 0.1664, 0.632, 0.1672, 0.6465, 0.1784, 0.6465, 0.1774, 0.632, 0.2257, 0.9728, 0.218, 0.977, 0.2202, 0.977, 0.23, 0.9728, 0.164, 0.6181, 0.1664, 0.632, 0.1774, 0.632, 0.1744, 0.6181, 0.2329, 0.966, 0.2257, 0.9728, 0.23, 0.9728, 0.2391, 0.966, 0.2202, 0.8316, 0.23, 0.8358, 0.2336, 0.8358, 0.222, 0.8316, 0.1784, 0.6465, 0.1774, 0.661, 0.1865, 0.661, 0.1876, 0.6465, 0.2202, 0.977, 0.21, 0.9785, 0.222, 0.977, 0.21, 0.8301, 0.2202, 0.8316, 0.222, 0.8316, 0.1774, 0.632, 0.1784, 0.6465, 0.1876, 0.6465, 0.1865, 0.632, 0.23, 0.9728, 0.2202, 0.977, 0.222, 0.977, 0.2336, 0.9728, 0.1744, 0.6181, 0.1774, 0.632, 0.1865, 0.632, 0.1829, 0.6181, 0.2391, 0.966, 0.23, 0.9728, 0.2336, 0.9728, 0.2442, 0.966, 0.1696, 0.6053, 0.1744, 0.6181, 0.1829, 0.6181, 0.1772, 0.6053, 0.247, 0.9567, 0.2391, 0.966, 0.2442, 0.966, 0.2536, 0.9567, 0.1631, 0.594, 0.1696, 0.6053, 0.1772, 0.6053, 0.1696, 0.594, 0.1696, 0.6877, 0.1631, 0.6989, 0.1696, 0.6989, 0.1772, 0.6877, 0.2391, 0.8426, 0.247, 0.8519, 0.2536, 0.8519, 0.2442, 0.8426, 0.1744, 0.6749, 0.1696, 0.6877, 0.1772, 0.6877, 0.1829, 0.6749, 0.23, 0.8358, 0.2391, 0.8426, 0.2442, 0.8426, 0.2336, 0.8358, 0.1774, 0.661, 0.1744, 0.6749, 0.1829, 0.6749, 0.1865, 0.661, 0.1696, 0.594, 0.1772, 0.6053, 0.1829, 0.6053, 0.1744, 0.594, 0.1772, 0.6877, 0.1696, 0.6989, 0.1744, 0.6989, 0.1829, 0.6877, 0.2442, 0.8426, 0.2536, 0.8519, 0.2584, 0.8519, 0.248, 0.8426, 0.1829, 0.6749, 0.1772, 0.6877, 0.1829, 0.6877, 0.1893, 0.6749, 0.2336, 0.8358, 0.2442, 0.8426, 0.248, 0.8426, 0.2362, 0.8358, 0.1865, 0.661, 0.1829, 0.6749, 0.1893, 0.6749, 0.1932, 0.661, 0.222, 0.8316, 0.2336, 0.8358, 0.2362, 0.8358, 0.2233, 0.8316, 0.1876, 0.6465, 0.1865, 0.661, 0.1932, 0.661, 0.1945, 0.6465, 0.222, 0.977, 0.21, 0.9785, 0.2233, 0.977, 0.21, 0.8301, 0.222, 0.8316, 0.2233, 0.8316, 0.1865, 0.632, 0.1876, 0.6465, 0.1945, 0.6465, 0.1932, 0.632, 0.2336, 0.9728, 0.222, 0.977, 0.2233, 0.977, 0.2362, 0.9728, 0.1829, 0.6181, 0.1865, 0.632, 0.1932, 0.632, 0.1893, 0.6181, 0.2442, 0.966, 0.2336, 0.9728, 0.2362, 0.9728, 0.248, 0.966, 0.1772, 0.6053, 0.1829, 0.6181, 0.1893, 0.6181, 0.1829, 0.6053, 0.2536, 0.9567, 0.2442, 0.966, 0.248, 0.966, 0.2584, 0.9567, 0.2233, 0.977, 0.21, 0.9785, 0.2242, 0.977, 0.21, 0.8301, 0.2233, 0.8316, 0.2242, 0.8316, 0.1932, 0.632, 0.1945, 0.6465, 0.1987, 0.6465, 0.1973, 0.632, 0.2362, 0.9728, 0.2233, 0.977, 0.2242, 0.977, 0.2378, 0.9728, 0.1893, 0.6181, 0.1932, 0.632, 0.1973, 0.632, 0.1932, 0.6181, 0.248, 0.966, 0.2362, 0.9728, 0.2378, 0.9728, 0.2504, 0.966, 0.1829, 0.6053, 0.1893, 0.6181, 0.1932, 0.6181, 0.1865, 0.6053, 0.2584, 0.9567, 0.248, 0.966, 0.2504, 0.966, 0.2614, 0.9567, 0.1744, 0.594, 0.1829, 0.6053, 0.1865, 0.6053, 0.1774, 0.594, 0.1829, 0.6877, 0.1744, 0.6989, 0.1774, 0.6989, 0.1865, 0.6877, 0.248, 0.8426, 0.2584, 0.8519, 0.2614, 0.8519, 0.2504, 0.8426, 0.1893, 0.6749, 0.1829, 0.6877, 0.1865, 0.6877, 0.1932, 0.6749, 0.2362, 0.8358, 0.248, 0.8426, 0.2504, 0.8426, 0.2378, 0.8358, 0.1932, 0.661, 0.1893, 0.6749, 0.1932, 0.6749, 0.1973, 0.661, 0.2233, 0.8316, 0.2362, 0.8358, 0.2378, 0.8358, 0.2242, 0.8316, 0.1945, 0.6465, 0.1932, 0.661, 0.1973, 0.661, 0.1987, 0.6465, 0.1865, 0.6877, 0.1774, 0.6989, 0.1784, 0.6989, 0.1876, 0.6877, 0.2504, 0.8426, 0.2614, 0.8519, 0.2624, 0.8519, 0.2512, 0.8426, 0.1932, 0.6749, 0.1865, 0.6877, 0.1876, 0.6877, 0.1945, 0.6749, 0.2378, 0.8358, 0.2504, 0.8426, 0.2512, 0.8426, 0.2383, 0.8358, 0.1973, 0.661, 0.1932, 0.6749, 0.1945, 0.6749, 0.1987, 0.661, 0.2242, 0.8316, 0.2378, 0.8358, 0.2383, 0.8358, 0.2244, 0.8316, 0.1987, 0.6465, 0.1973, 0.661, 0.1987, 0.661, 0.2001, 0.6465, 0.2242, 0.977, 0.21, 0.9785, 0.2244, 0.977, 0.21, 0.8301, 0.2242, 0.8316, 0.2244, 0.8316, 0.1973, 0.632, 0.1987, 0.6465, 0.2001, 0.6465, 0.1987, 0.632, 0.2378, 0.9728, 0.2242, 0.977, 0.2244, 0.977, 0.2383, 0.9728, 0.1932, 0.6181, 0.1973, 0.632, 0.1987, 0.632, 0.1945, 0.6181, 0.2504, 0.966, 0.2378, 0.9728, 0.2383, 0.9728, 0.2512, 0.966, 0.1865, 0.6053, 0.1932, 0.6181, 0.1945, 0.6181, 0.1876, 0.6053, 0.2614, 0.9567, 0.2504, 0.966, 0.2512, 0.966, 0.2624, 0.9567, 0.1774, 0.594, 0.1865, 0.6053, 0.1876, 0.6053, 0.1784, 0.594, 0.1987, 0.632, 0.2001, 0.6465, 0.1987, 0.6465, 0.1973, 0.632, 0.2383, 0.9728, 0.2244, 0.977, 0.2242, 0.977, 0.2378, 0.9728, 0.1945, 0.6181, 0.1987, 0.632, 0.1973, 0.632, 0.1932, 0.6181, 0.2512, 0.966, 0.2383, 0.9728, 0.2378, 0.9728, 0.2504, 0.966, 0.1876, 0.6053, 0.1945, 0.6181, 0.1932, 0.6181, 0.1865, 0.6053, 0.2624, 0.9567, 0.2512, 0.966, 0.2504, 0.966, 0.2614, 0.9567, 0.1784, 0.594, 0.1876, 0.6053, 0.1865, 0.6053, 0.1774, 0.594, 0.1876, 0.6877, 0.1784, 0.6989, 0.1774, 0.6989, 0.1865, 0.6877, 0.2512, 0.8426, 0.2624, 0.8519, 0.2614, 0.8519, 0.2504, 0.8426, 0.1945, 0.6749, 0.1876, 0.6877, 0.1865, 0.6877, 0.1932, 0.6749, 0.2383, 0.8358, 0.2512, 0.8426, 0.2504, 0.8426, 0.2378, 0.8358, 0.1987, 0.661, 0.1945, 0.6749, 0.1932, 0.6749, 0.1973, 0.661, 0.2244, 0.8316, 0.2383, 0.8358, 0.2378, 0.8358, 0.2242, 0.8316, 0.2001, 0.6465, 0.1987, 0.661, 0.1973, 0.661, 0.1987, 0.6465, 0.2244, 0.977, 0.21, 0.9785, 0.2242, 0.977, 0.21, 0.8301, 0.2244, 0.8316, 0.2242, 0.8316, 0.2504, 0.8426, 0.2614, 0.8519, 0.2584, 0.8519, 0.248, 0.8426, 0.1932, 0.6749, 0.1865, 0.6877, 0.1829, 0.6877, 0.1893, 0.6749, 0.2378, 0.8358, 0.2504, 0.8426, 0.248, 0.8426, 0.2362, 0.8358, 0.1973, 0.661, 0.1932, 0.6749, 0.1893, 0.6749, 0.1932, 0.661, 0.2242, 0.8316, 0.2378, 0.8358, 0.2362, 0.8358, 0.2233, 0.8316, 0.1987, 0.6465, 0.1973, 0.661, 0.1932, 0.661, 0.1945, 0.6465, 0.2242, 0.977, 0.21, 0.9785, 0.2233, 0.977, 0.21, 0.8301, 0.2242, 0.8316, 0.2233, 0.8316, 0.1973, 0.632, 0.1987, 0.6465, 0.1945, 0.6465, 0.1932, 0.632, 0.2378, 0.9728, 0.2242, 0.977, 0.2233, 0.977, 0.2362, 0.9728, 0.1932, 0.6181, 0.1973, 0.632, 0.1932, 0.632, 0.1893, 0.6181, 0.2504, 0.966, 0.2378, 0.9728, 0.2362, 0.9728, 0.248, 0.966, 0.1865, 0.6053, 0.1932, 0.6181, 0.1893, 0.6181, 0.1829, 0.6053, 0.2614, 0.9567, 0.2504, 0.966, 0.248, 0.966, 0.2584, 0.9567, 0.1774, 0.594, 0.1865, 0.6053, 0.1829, 0.6053, 0.1744, 0.594, 0.1865, 0.6877, 0.1774, 0.6989, 0.1744, 0.6989, 0.1829, 0.6877, 0.2362, 0.9728, 0.2233, 0.977, 0.222, 0.977, 0.2336, 0.9728, 0.1893, 0.6181, 0.1932, 0.632, 0.1865, 0.632, 0.1829, 0.6181, 0.248, 0.966, 0.2362, 0.9728, 0.2336, 0.9728, 0.2442, 0.966, 0.1829, 0.6053, 0.1893, 0.6181, 0.1829, 0.6181, 0.1772, 0.6053, 0.2584, 0.9567, 0.248, 0.966, 0.2442, 0.966, 0.2536, 0.9567, 0.1744, 0.594, 0.1829, 0.6053, 0.1772, 0.6053, 0.1696, 0.594, 0.1829, 0.6877, 0.1744, 0.6989, 0.1696, 0.6989, 0.1772, 0.6877, 0.248, 0.8426, 0.2584, 0.8519, 0.2536, 0.8519, 0.2442, 0.8426, 0.1893, 0.6749, 0.1829, 0.6877, 0.1772, 0.6877, 0.1829, 0.6749, 0.2362, 0.8358, 0.248, 0.8426, 0.2442, 0.8426, 0.2336, 0.8358, 0.1932, 0.661, 0.1893, 0.6749, 0.1829, 0.6749, 0.1865, 0.661, 0.2233, 0.8316, 0.2362, 0.8358, 0.2336, 0.8358, 0.222, 0.8316, 0.1945, 0.6465, 0.1932, 0.661, 0.1865, 0.661, 0.1876, 0.6465, 0.2233, 0.977, 0.21, 0.9785, 0.222, 0.977, 0.21, 0.8301, 0.2233, 0.8316, 0.222, 0.8316, 0.1932, 0.632, 0.1945, 0.6465, 0.1876, 0.6465, 0.1865, 0.632, 0.1829, 0.6749, 0.1772, 0.6877, 0.1696, 0.6877, 0.1744, 0.6749, 0.2336, 0.8358, 0.2442, 0.8426, 0.2391, 0.8426, 0.23, 0.8358, 0.1865, 0.661, 0.1829, 0.6749, 0.1744, 0.6749, 0.1774, 0.661, 0.222, 0.8316, 0.2336, 0.8358, 0.23, 0.8358, 0.2202, 0.8316, 0.1876, 0.6465, 0.1865, 0.661, 0.1774, 0.661, 0.1784, 0.6465, 0.222, 0.977, 0.21, 0.9785, 0.2202, 0.977, 0.21, 0.8301, 0.222, 0.8316, 0.2202, 0.8316, 0.1865, 0.632, 0.1876, 0.6465, 0.1784, 0.6465, 0.1774, 0.632, 0.2336, 0.9728, 0.222, 0.977, 0.2202, 0.977, 0.23, 0.9728, 0.1829, 0.6181, 0.1865, 0.632, 0.1774, 0.632, 0.1744, 0.6181, 0.2442, 0.966, 0.2336, 0.9728, 0.23, 0.9728, 0.2391, 0.966, 0.1772, 0.6053, 0.1829, 0.6181, 0.1744, 0.6181, 0.1696, 0.6053, 0.2536, 0.9567, 0.2442, 0.966, 0.2391, 0.966, 0.247, 0.9567, 0.1696, 0.594, 0.1772, 0.6053, 0.1696, 0.6053, 0.1631, 0.594, 0.1772, 0.6877, 0.1696, 0.6989, 0.1631, 0.6989, 0.1696, 0.6877, 0.2442, 0.8426, 0.2536, 0.8519, 0.247, 0.8519, 0.2391, 0.8426, 0.6794, 0.3861, 0.6916, 0.4429, 0.6466, 0.4429, 0.637, 0.3861, 0.2391, 0.966, 0.23, 0.9728, 0.2257, 0.9728, 0.2329, 0.966, 0.6596, 0.3338, 0.6794, 0.3861, 0.637, 0.3861, 0.6215, 0.3338, 0.247, 0.9567, 0.2391, 0.966, 0.2329, 0.966, 0.2391, 0.9567, 0.633, 0.288, 0.6596, 0.3338, 0.6215, 0.3338, 0.6006, 0.288, 0.6596, 0.6701, 0.633, 0.7159, 0.6006, 0.7159, 0.6215, 0.6701, 0.2391, 0.8426, 0.247, 0.8519, 0.2391, 0.8519, 0.2329, 0.8426, 0.6794, 0.6178, 0.6596, 0.6701, 0.6215, 0.6701, 0.637, 0.6178, 0.23, 0.8358, 0.2391, 0.8426, 0.2329, 0.8426, 0.2257, 0.8358, 0.6916, 0.561, 0.6794, 0.6178, 0.637, 0.6178, 0.6466, 0.561, 0.2202, 0.8316, 0.23, 0.8358, 0.2257, 0.8358, 0.218, 0.8316, 0.6957, 0.502, 0.6916, 0.561, 0.6466, 0.561, 0.6498, 0.502, 0.2202, 0.977, 0.21, 0.9785, 0.218, 0.977, 0.21, 0.8301, 0.2202, 0.8316, 0.218, 0.8316, 0.6916, 0.4429, 0.6957, 0.502, 0.6498, 0.502, 0.6466, 0.4429, 0.23, 0.9728, 0.2202, 0.977, 0.218, 0.977, 0.2257, 0.9728, 0.2257, 0.8358, 0.2329, 0.8426, 0.2257, 0.8426, 0.2208, 0.8358, 0.6466, 0.561, 0.637, 0.6178, 0.5887, 0.6178, 0.5953, 0.561, 0.218, 0.8316, 0.2257, 0.8358, 0.2208, 0.8358, 0.2155, 0.8316, 0.6498, 0.502, 0.6466, 0.561, 0.5953, 0.561, 0.5975, 0.502, 0.218, 0.977, 0.21, 0.9785, 0.2155, 0.977, 0.21, 0.8301, 0.218, 0.8316, 0.2155, 0.8316, 0.6466, 0.4429, 0.6498, 0.502, 0.5975, 0.502, 0.5953, 0.4429, 0.2257, 0.9728, 0.218, 0.977, 0.2155, 0.977, 0.2208, 0.9728, 0.637, 0.3861, 0.6466, 0.4429, 0.5953, 0.4429, 0.5887, 0.3861, 0.2329, 0.966, 0.2257, 0.9728, 0.2208, 0.9728, 0.2257, 0.966, 0.6215, 0.3338, 0.637, 0.3861, 0.5887, 0.3861, 0.578, 0.3338, 0.2391, 0.9567, 0.2329, 0.966, 0.2257, 0.966, 0.23, 0.9567, 0.6006, 0.288, 0.6215, 0.3338, 0.578, 0.3338, 0.5636, 0.288, 0.6215, 0.6701, 0.6006, 0.7159, 0.5636, 0.7159, 0.578, 0.6701, 0.2329, 0.8426, 0.2391, 0.8519, 0.23, 0.8519, 0.2257, 0.8426, 0.637, 0.6178, 0.6215, 0.6701, 0.578, 0.6701, 0.5887, 0.6178, 0.578, 0.3338, 0.5887, 0.3861, 0.5363, 0.3861, 0.5308, 0.3338, 0.23, 0.9567, 0.2257, 0.966, 0.218, 0.966, 0.2202, 0.9567, 0.5636, 0.288, 0.578, 0.3338, 0.5308, 0.3338, 0.5235, 0.288, 0.578, 0.6701, 0.5636, 0.7159, 0.5235, 0.7159, 0.5308, 0.6701, 0.2257, 0.8426, 0.23, 0.8519, 0.2202, 0.8519, 0.218, 0.8426, 0.5887, 0.6178, 0.578, 0.6701, 0.5308, 0.6701, 0.5363, 0.6178, 0.2208, 0.8358, 0.2257, 0.8426, 0.218, 0.8426, 0.2155, 0.8358, 0.5953, 0.561, 0.5887, 0.6178, 0.5363, 0.6178, 0.5396, 0.561, 0.2155, 0.8316, 0.2208, 0.8358, 0.2155, 0.8358, 0.2128, 0.8316, 0.5975, 0.502, 0.5953, 0.561, 0.5396, 0.561, 0.5408, 0.502, 0.2155, 0.977, 0.21, 0.9785, 0.2128, 0.977, 0.21, 0.8301, 0.2155, 0.8316, 0.2128, 0.8316, 0.5953, 0.4429, 0.5975, 0.502, 0.5408, 0.502, 0.5396, 0.4429, 0.2208, 0.9728, 0.2155, 0.977, 0.2128, 0.977, 0.2155, 0.9728, 0.5887, 0.3861, 0.5953, 0.4429, 0.5396, 0.4429, 0.5363, 0.3861, 0.2257, 0.966, 0.2208, 0.9728, 0.2155, 0.9728, 0.218, 0.966, 0.2128, 0.8316, 0.2155, 0.8358, 0.21, 0.8358, 0.21, 0.8316, 0.5408, 0.502, 0.5396, 0.561, 0.4817, 0.561, 0.4817, 0.502, 0.2128, 0.977, 0.21, 0.9785, 0.21, 0.977, 0.21, 0.8301, 0.2128, 0.8316, 0.21, 0.8316, 0.5396, 0.4429, 0.5408, 0.502, 0.4817, 0.502, 0.4817, 0.4429, 0.2155, 0.9728, 0.2128, 0.977, 0.21, 0.977, 0.21, 0.9728, 0.5363, 0.3861, 0.5396, 0.4429, 0.4817, 0.4429, 0.4817, 0.3861, 0.218, 0.966, 0.2155, 0.9728, 0.21, 0.9728, 0.21, 0.966, 0.5308, 0.3338, 0.5363, 0.3861, 0.4817, 0.3861, 0.4817, 0.3338, 0.2202, 0.9567, 0.218, 0.966, 0.21, 0.966, 0.21, 0.9567, 0.5235, 0.288, 0.5308, 0.3338, 0.4817, 0.3338, 0.4817, 0.288, 0.5308, 0.6701, 0.5235, 0.7159, 0.4817, 0.7159, 0.4817, 0.6701, 0.218, 0.8426, 0.2202, 0.8519, 0.21, 0.8519, 0.21, 0.8426, 0.5363, 0.6178, 0.5308, 0.6701, 0.4817, 0.6701, 0.4817, 0.6178, 0.2155, 0.8358, 0.218, 0.8426, 0.21, 0.8426, 0.21, 0.8358, 0.5396, 0.561, 0.5363, 0.6178, 0.4817, 0.6178, 0.4817, 0.561, 0.21, 0.9567, 0.21, 0.966, 0.2019, 0.966, 0.1997, 0.9567, 0.4817, 0.288, 0.4817, 0.3338, 0.4326, 0.3338, 0.44, 0.288, 0.4817, 0.6701, 0.4817, 0.7159, 0.44, 0.7159, 0.4326, 0.6701, 0.21, 0.8426, 0.21, 0.8519, 0.1997, 0.8519, 0.2019, 0.8426, 0.4817, 0.6178, 0.4817, 0.6701, 0.4326, 0.6701, 0.4272, 0.6178, 0.21, 0.8358, 0.21, 0.8426, 0.2019, 0.8426, 0.2044, 0.8358, 0.4817, 0.561, 0.4817, 0.6178, 0.4272, 0.6178, 0.4238, 0.561, 0.21, 0.8316, 0.21, 0.8358, 0.2044, 0.8358, 0.2071, 0.8316, 0.4817, 0.502, 0.4817, 0.561, 0.4238, 0.561, 0.4227, 0.502, 0.21, 0.977, 0.21, 0.9785, 0.2071, 0.977, 0.21, 0.8301, 0.21, 0.8316, 0.2071, 0.8316, 0.4817, 0.4429, 0.4817, 0.502, 0.4227, 0.502, 0.4238, 0.4429, 0.21, 0.9728, 0.21, 0.977, 0.2071, 0.977, 0.2044, 0.9728, 0.4817, 0.3861, 0.4817, 0.4429, 0.4238, 0.4429, 0.4272, 0.3861, 0.21, 0.966, 0.21, 0.9728, 0.2044, 0.9728, 0.2019, 0.966, 0.4817, 0.3338, 0.4817, 0.3861, 0.4272, 0.3861, 0.4326, 0.3338, 0.4227, 0.502, 0.4238, 0.561, 0.3681, 0.561, 0.3659, 0.502, 0.2071, 0.977, 0.21, 0.9785, 0.2044, 0.977, 0.21, 0.8301, 0.2071, 0.8316, 0.2044, 0.8316, 0.4238, 0.4429, 0.4227, 0.502, 0.3659, 0.502, 0.3681, 0.4429, 0.2044, 0.9728, 0.2071, 0.977, 0.2044, 0.977, 0.1991, 0.9728, 0.4272, 0.3861, 0.4238, 0.4429, 0.3681, 0.4429, 0.3747, 0.3861, 0.2019, 0.966, 0.2044, 0.9728, 0.1991, 0.9728, 0.1942, 0.966, 0.4326, 0.3338, 0.4272, 0.3861, 0.3747, 0.3861, 0.3854, 0.3338, 0.1997, 0.9567, 0.2019, 0.966, 0.1942, 0.966, 0.1899, 0.9567, 0.44, 0.288, 0.4326, 0.3338, 0.3854, 0.3338, 0.3998, 0.288, 0.4326, 0.6701, 0.44, 0.7159, 0.3998, 0.7159, 0.3854, 0.6701, 0.2019, 0.8426, 0.1997, 0.8519, 0.1899, 0.8519, 0.1942, 0.8426, 0.4272, 0.6178, 0.4326, 0.6701, 0.3854, 0.6701, 0.3747, 0.6178, 0.2044, 0.8358, 0.2019, 0.8426, 0.1942, 0.8426, 0.1991, 0.8358, 0.4238, 0.561, 0.4272, 0.6178, 0.3747, 0.6178, 0.3681, 0.561, 0.2071, 0.8316, 0.2044, 0.8358, 0.1991, 0.8358, 0.2044, 0.8316, 0.3998, 0.288, 0.3854, 0.3338, 0.3419, 0.3338, 0.3628, 0.288, 0.3854, 0.6701, 0.3998, 0.7159, 0.3628, 0.7159, 0.3419, 0.6701, 0.1942, 0.8426, 0.1899, 0.8519, 0.1808, 0.8519, 0.1871, 0.8426, 0.3747, 0.6178, 0.3854, 0.6701, 0.3419, 0.6701, 0.3264, 0.6178, 0.1991, 0.8358, 0.1942, 0.8426, 0.1871, 0.8426, 0.1942, 0.8358, 0.3681, 0.561, 0.3747, 0.6178, 0.3264, 0.6178, 0.3168, 0.561, 0.2044, 0.8316, 0.1991, 0.8358, 0.1942, 0.8358, 0.2019, 0.8316, 0.3659, 0.502, 0.3681, 0.561, 0.3168, 0.561, 0.3136, 0.502, 0.2044, 0.977, 0.21, 0.9785, 0.2019, 0.977, 0.21, 0.8301, 0.2044, 0.8316, 0.2019, 0.8316, 0.3681, 0.4429, 0.3659, 0.502, 0.3136, 0.502, 0.3168, 0.4429, 0.1991, 0.9728, 0.2044, 0.977, 0.2019, 0.977, 0.1942, 0.9728, 0.3747, 0.3861, 0.3681, 0.4429, 0.3168, 0.4429, 0.3264, 0.3861, 0.1942, 0.966, 0.1991, 0.9728, 0.1942, 0.9728, 0.1871, 0.966, 0.3854, 0.3338, 0.3747, 0.3861, 0.3264, 0.3861, 0.3419, 0.3338, 0.1899, 0.9567, 0.1942, 0.966, 0.1871, 0.966, 0.1808, 0.9567, 0.2019, 0.977, 0.21, 0.9785, 0.1997, 0.977, 0.21, 0.8301, 0.2019, 0.8316, 0.1997, 0.8316, 0.08557, 0.632, 0.08478, 0.6465, 0.07354, 0.6465, 0.07455, 0.632, 0.1942, 0.9728, 0.2019, 0.977, 0.1997, 0.977, 0.1899, 0.9728, 0.08791, 0.6181, 0.08557, 0.632, 0.07455, 0.632, 0.07753, 0.6181, 0.1871, 0.966, 0.1942, 0.9728, 0.1899, 0.9728, 0.1808, 0.966, 0.09172, 0.6053, 0.08791, 0.6181, 0.07753, 0.6181, 0.08238, 0.6053, 0.1808, 0.9567, 0.1871, 0.966, 0.1808, 0.966, 0.1729, 0.9567, 0.09684, 0.594, 0.09172, 0.6053, 0.08238, 0.6053, 0.0889, 0.594, 0.09172, 0.6877, 0.09684, 0.6989, 0.0889, 0.6989, 0.08238, 0.6877, 0.1871, 0.8426, 0.1808, 0.8519, 0.1729, 0.8519, 0.1808, 0.8426, 0.08791, 0.6749, 0.09172, 0.6877, 0.08238, 0.6877, 0.07753, 0.6749, 0.1942, 0.8358, 0.1871, 0.8426, 0.1808, 0.8426, 0.1899, 0.8358, 0.08557, 0.661, 0.08791, 0.6749, 0.07753, 0.6749, 0.07455, 0.661, 0.2019, 0.8316, 0.1942, 0.8358, 0.1899, 0.8358, 0.1997, 0.8316, 0.08478, 0.6465, 0.08557, 0.661, 0.07455, 0.661, 0.07354, 0.6465, 0.08238, 0.6877, 0.0889, 0.6989, 0.08238, 0.6989, 0.07471, 0.6877, 0.1808, 0.8426, 0.1729, 0.8519, 0.1664, 0.8519, 0.1757, 0.8426, 0.07753, 0.6749, 0.08238, 0.6877, 0.07471, 0.6877, 0.06901, 0.6749, 0.1899, 0.8358, 0.1808, 0.8426, 0.1757, 0.8426, 0.1864, 0.8358, 0.07455, 0.661, 0.07753, 0.6749, 0.06901, 0.6749, 0.0655, 0.661, 0.1997, 0.8316, 0.1899, 0.8358, 0.1864, 0.8358, 0.1979, 0.8316, 0.07354, 0.6465, 0.07455, 0.661, 0.0655, 0.661, 0.06432, 0.6465, 0.1997, 0.977, 0.21, 0.9785, 0.1979, 0.977, 0.21, 0.8301, 0.1997, 0.8316, 0.1979, 0.8316, 0.07455, 0.632, 0.07354, 0.6465, 0.06432, 0.6465, 0.0655, 0.632, 0.1899, 0.9728, 0.1997, 0.977, 0.1979, 0.977, 0.1864, 0.9728, 0.07753, 0.6181, 0.07455, 0.632, 0.0655, 0.632, 0.06901, 0.6181, 0.1808, 0.966, 0.1899, 0.9728, 0.1864, 0.9728, 0.1757, 0.966, 0.08238, 0.6053, 0.07753, 0.6181, 0.06901, 0.6181, 0.07471, 0.6053, 0.1729, 0.9567, 0.1808, 0.966, 0.1757, 0.966, 0.1664, 0.9567, 0.0889, 0.594, 0.08238, 0.6053, 0.07471, 0.6053, 0.08238, 0.594, 0.0655, 0.632, 0.06432, 0.6465, 0.05746, 0.6465, 0.05878, 0.632, 0.1864, 0.9728, 0.1979, 0.977, 0.1966, 0.977, 0.1837, 0.9728, 0.06901, 0.6181, 0.0655, 0.632, 0.05878, 0.632, 0.06268, 0.6181, 0.1757, 0.966, 0.1864, 0.9728, 0.1837, 0.9728, 0.1719, 0.966, 0.07471, 0.6053, 0.06901, 0.6181, 0.06268, 0.6181, 0.06901, 0.6053, 0.1664, 0.9567, 0.1757, 0.966, 0.1719, 0.966, 0.1615, 0.9567, 0.08238, 0.594, 0.07471, 0.6053, 0.06901, 0.6053, 0.07753, 0.594, 0.07471, 0.6877, 0.08238, 0.6989, 0.07753, 0.6989, 0.06901, 0.6877, 0.1757, 0.8426, 0.1664, 0.8519, 0.1615, 0.8519, 0.1719, 0.8426, 0.06901, 0.6749, 0.07471, 0.6877, 0.06901, 0.6877, 0.06268, 0.6749, 0.1864, 0.8358, 0.1757, 0.8426, 0.1719, 0.8426, 0.1837, 0.8358, 0.0655, 0.661, 0.06901, 0.6749, 0.06268, 0.6749, 0.05878, 0.661, 0.1979, 0.8316, 0.1864, 0.8358, 0.1837, 0.8358, 0.1966, 0.8316, 0.06432, 0.6465, 0.0655, 0.661, 0.05878, 0.661, 0.05746, 0.6465, 0.1979, 0.977, 0.21, 0.9785, 0.1966, 0.977, 0.21, 0.8301, 0.1979, 0.8316, 0.1966, 0.8316, 0.1719, 0.8426, 0.1615, 0.8519, 0.1585, 0.8519, 0.1696, 0.8426, 0.06268, 0.6749, 0.06901, 0.6877, 0.0655, 0.6877, 0.05878, 0.6749, 0.1837, 0.8358, 0.1719, 0.8426, 0.1696, 0.8426, 0.1821, 0.8358, 0.05878, 0.661, 0.06268, 0.6749, 0.05878, 0.6749, 0.05464, 0.661, 0.1966, 0.8316, 0.1837, 0.8358, 0.1821, 0.8358, 0.1958, 0.8316, 0.05746, 0.6465, 0.05878, 0.661, 0.05464, 0.661, 0.05324, 0.6465, 0.1966, 0.977, 0.21, 0.9785, 0.1958, 0.977, 0.21, 0.8301, 0.1966, 0.8316, 0.1958, 0.8316, 0.05878, 0.632, 0.05746, 0.6465, 0.05324, 0.6465, 0.05464, 0.632, 0.1837, 0.9728, 0.1966, 0.977, 0.1958, 0.977, 0.1821, 0.9728, 0.06268, 0.6181, 0.05878, 0.632, 0.05464, 0.632, 0.05878, 0.6181, 0.1719, 0.966, 0.1837, 0.9728, 0.1821, 0.9728, 0.1696, 0.966, 0.06901, 0.6053, 0.06268, 0.6181, 0.05878, 0.6181, 0.0655, 0.6053, 0.1615, 0.9567, 0.1719, 0.966, 0.1696, 0.966, 0.1585, 0.9567, 0.07753, 0.594, 0.06901, 0.6053, 0.0655, 0.6053, 0.07455, 0.594, 0.06901, 0.6877, 0.07753, 0.6989, 0.07455, 0.6989, 0.0655, 0.6877, 0.05878, 0.6181, 0.05464, 0.632, 0.05324, 0.632, 0.05746, 0.6181, 0.1696, 0.966, 0.1821, 0.9728, 0.1816, 0.9728, 0.1688, 0.966, 0.0655, 0.6053, 0.05878, 0.6181, 0.05746, 0.6181, 0.06432, 0.6053, 0.1585, 0.9567, 0.1696, 0.966, 0.1688, 0.966, 0.1575, 0.9567, 0.07455, 0.594, 0.0655, 0.6053, 0.06432, 0.6053, 0.07354, 0.594, 0.0655, 0.6877, 0.07455, 0.6989, 0.07354, 0.6989, 0.06432, 0.6877, 0.1696, 0.8426, 0.1585, 0.8519, 0.1575, 0.8519, 0.1688, 0.8426, 0.05878, 0.6749, 0.0655, 0.6877, 0.06432, 0.6877, 0.05746, 0.6749, 0.1821, 0.8358, 0.1696, 0.8426, 0.1688, 0.8426, 0.1816, 0.8358, 0.05464, 0.661, 0.05878, 0.6749, 0.05746, 0.6749, 0.05324, 0.661, 0.1958, 0.8316, 0.1821, 0.8358, 0.1816, 0.8358, 0.1955, 0.8316, 0.05324, 0.6465, 0.05464, 0.661, 0.05324, 0.661, 0.05182, 0.6465, 0.1958, 0.977, 0.21, 0.9785, 0.1955, 0.977, 0.21, 0.8301, 0.1958, 0.8316, 0.1955, 0.8316, 0.05464, 0.632, 0.05324, 0.6465, 0.05182, 0.6465, 0.05324, 0.632, 0.1821, 0.9728, 0.1958, 0.977, 0.1955, 0.977, 0.1816, 0.9728, 0.1816, 0.8358, 0.1688, 0.8426, 0.1696, 0.8426, 0.1821, 0.8358, 0.05324, 0.661, 0.05746, 0.6749, 0.05878, 0.6749, 0.05464, 0.661, 0.1955, 0.8316, 0.1816, 0.8358, 0.1821, 0.8358, 0.1958, 0.8316, 0.05182, 0.6465, 0.05324, 0.661, 0.05464, 0.661, 0.05324, 0.6465, 0.1955, 0.977, 0.21, 0.9785, 0.1958, 0.977, 0.21, 0.8301, 0.1955, 0.8316, 0.1958, 0.8316, 0.05324, 0.632, 0.05182, 0.6465, 0.05324, 0.6465, 0.05464, 0.632, 0.1816, 0.9728, 0.1955, 0.977, 0.1958, 0.977, 0.1821, 0.9728, 0.05746, 0.6181, 0.05324, 0.632, 0.05464, 0.632, 0.05878, 0.6181, 0.1688, 0.966, 0.1816, 0.9728, 0.1821, 0.9728, 0.1696, 0.966, 0.06432, 0.6053, 0.05746, 0.6181, 0.05878, 0.6181, 0.0655, 0.6053, 0.1575, 0.9567, 0.1688, 0.966, 0.1696, 0.966, 0.1585, 0.9567, 0.07354, 0.594, 0.06432, 0.6053, 0.0655, 0.6053, 0.07455, 0.594, 0.06432, 0.6877, 0.07354, 0.6989, 0.07455, 0.6989, 0.0655, 0.6877, 0.1688, 0.8426, 0.1575, 0.8519, 0.1585, 0.8519, 0.1696, 0.8426, 0.05746, 0.6749, 0.06432, 0.6877, 0.0655, 0.6877, 0.05878, 0.6749, 0.1696, 0.966, 0.1821, 0.9728, 0.1837, 0.9728, 0.1719, 0.966, 0.0655, 0.6053, 0.05878, 0.6181, 0.06268, 0.6181, 0.06901, 0.6053, 0.1585, 0.9567, 0.1696, 0.966, 0.1719, 0.966, 0.1615, 0.9567, 0.07455, 0.594, 0.0655, 0.6053, 0.06901, 0.6053, 0.07753, 0.594, 0.0655, 0.6877, 0.07455, 0.6989, 0.07753, 0.6989, 0.06901, 0.6877, 0.1696, 0.8426, 0.1585, 0.8519, 0.1615, 0.8519, 0.1719, 0.8426, 0.05878, 0.6749, 0.0655, 0.6877, 0.06901, 0.6877, 0.06268, 0.6749, 0.1821, 0.8358, 0.1696, 0.8426, 0.1719, 0.8426, 0.1837, 0.8358, 0.05464, 0.661, 0.05878, 0.6749, 0.06268, 0.6749, 0.05878, 0.661, 0.1958, 0.8316, 0.1821, 0.8358, 0.1837, 0.8358, 0.1966, 0.8316, 0.05324, 0.6465, 0.05464, 0.661, 0.05878, 0.661, 0.05746, 0.6465, 0.1958, 0.977, 0.21, 0.9785, 0.1966, 0.977, 0.21, 0.8301, 0.1958, 0.8316, 0.1966, 0.8316, 0.05464, 0.632, 0.05324, 0.6465, 0.05746, 0.6465, 0.05878, 0.632, 0.1821, 0.9728, 0.1958, 0.977, 0.1966, 0.977, 0.1837, 0.9728, 0.05878, 0.6181, 0.05464, 0.632, 0.05878, 0.632, 0.06268, 0.6181, 0.05878, 0.661, 0.06268, 0.6749, 0.06901, 0.6749, 0.0655, 0.661, 0.1966, 0.8316, 0.1837, 0.8358, 0.1864, 0.8358, 0.1979, 0.8316, 0.05746, 0.6465, 0.05878, 0.661, 0.0655, 0.661, 0.06432, 0.6465, 0.1966, 0.977, 0.21, 0.9785, 0.1979, 0.977, 0.21, 0.8301, 0.1966, 0.8316, 0.1979, 0.8316, 0.05878, 0.632, 0.05746, 0.6465, 0.06432, 0.6465, 0.0655, 0.632, 0.1837, 0.9728, 0.1966, 0.977, 0.1979, 0.977, 0.1864, 0.9728, 0.06268, 0.6181, 0.05878, 0.632, 0.0655, 0.632, 0.06901, 0.6181, 0.1719, 0.966, 0.1837, 0.9728, 0.1864, 0.9728, 0.1757, 0.966, 0.06901, 0.6053, 0.06268, 0.6181, 0.06901, 0.6181, 0.07471, 0.6053, 0.1615, 0.9567, 0.1719, 0.966, 0.1757, 0.966, 0.1664, 0.9567, 0.07753, 0.594, 0.06901, 0.6053, 0.07471, 0.6053, 0.08238, 0.594, 0.06901, 0.6877, 0.07753, 0.6989, 0.08238, 0.6989, 0.07471, 0.6877, 0.1719, 0.8426, 0.1615, 0.8519, 0.1664, 0.8519, 0.1757, 0.8426, 0.06268, 0.6749, 0.06901, 0.6877, 0.07471, 0.6877, 0.06901, 0.6749, 0.1837, 0.8358, 0.1719, 0.8426, 0.1757, 0.8426, 0.1864, 0.8358, 0.07471, 0.6053, 0.06901, 0.6181, 0.07753, 0.6181, 0.08238, 0.6053, 0.1664, 0.9567, 0.1757, 0.966, 0.1808, 0.966, 0.1729, 0.9567, 0.08238, 0.594, 0.07471, 0.6053, 0.08238, 0.6053, 0.0889, 0.594, 0.07471, 0.6877, 0.08238, 0.6989, 0.0889, 0.6989, 0.08238, 0.6877, 0.1757, 0.8426, 0.1664, 0.8519, 0.1729, 0.8519, 0.1808, 0.8426, 0.06901, 0.6749, 0.07471, 0.6877, 0.08238, 0.6877, 0.07753, 0.6749, 0.1864, 0.8358, 0.1757, 0.8426, 0.1808, 0.8426, 0.1899, 0.8358, 0.0655, 0.661, 0.06901, 0.6749, 0.07753, 0.6749, 0.07455, 0.661, 0.1979, 0.8316, 0.1864, 0.8358, 0.1899, 0.8358, 0.1997, 0.8316, 0.06432, 0.6465, 0.0655, 0.661, 0.07455, 0.661, 0.07354, 0.6465, 0.1979, 0.977, 0.21, 0.9785, 0.1997, 0.977, 0.21, 0.8301, 0.1979, 0.8316, 0.1997, 0.8316, 0.0655, 0.632, 0.06432, 0.6465, 0.07354, 0.6465, 0.07455, 0.632, 0.1864, 0.9728, 0.1979, 0.977, 0.1997, 0.977, 0.1899, 0.9728, 0.06901, 0.6181, 0.0655, 0.632, 0.07455, 0.632, 0.07753, 0.6181, 0.1757, 0.966, 0.1864, 0.9728, 0.1899, 0.9728, 0.1808, 0.966, 0.1997, 0.8316, 0.1899, 0.8358, 0.1942, 0.8358, 0.2019, 0.8316, 0.07354, 0.6465, 0.07455, 0.661, 0.08557, 0.661, 0.08478, 0.6465, 0.1997, 0.977, 0.21, 0.9785, 0.2019, 0.977, 0.21, 0.8301, 0.1997, 0.8316, 0.2019, 0.8316, 0.07455, 0.632, 0.07354, 0.6465, 0.08478, 0.6465, 0.08557, 0.632, 0.1899, 0.9728, 0.1997, 0.977, 0.2019, 0.977, 0.1942, 0.9728, 0.07753, 0.6181, 0.07455, 0.632, 0.08557, 0.632, 0.08791, 0.6181, 0.1808, 0.966, 0.1899, 0.9728, 0.1942, 0.9728, 0.1871, 0.966, 0.08238, 0.6053, 0.07753, 0.6181, 0.08791, 0.6181, 0.09172, 0.6053, 0.1729, 0.9567, 0.1808, 0.966, 0.1871, 0.966, 0.1808, 0.9567, 0.0889, 0.594, 0.08238, 0.6053, 0.09172, 0.6053, 0.09684, 0.594, 0.08238, 0.6877, 0.0889, 0.6989, 0.09684, 0.6989, 0.09172, 0.6877, 0.1808, 0.8426, 0.1729, 0.8519, 0.1808, 0.8519, 0.1871, 0.8426, 0.07753, 0.6749, 0.08238, 0.6877, 0.09172, 0.6877, 0.08791, 0.6749, 0.1899, 0.8358, 0.1808, 0.8426, 0.1871, 0.8426, 0.1942, 0.8358, 0.07455, 0.661, 0.07753, 0.6749, 0.08791, 0.6749, 0.08557, 0.661, 0.1808, 0.9567, 0.1871, 0.966, 0.1942, 0.966, 0.1899, 0.9567, 0.09684, 0.594, 0.09172, 0.6053, 0.1024, 0.6053, 0.1059, 0.594, 0.09172, 0.6877, 0.09684, 0.6989, 0.1059, 0.6989, 0.1024, 0.6877, 0.1871, 0.8426, 0.1808, 0.8519, 0.1899, 0.8519, 0.1942, 0.8426, 0.08791, 0.6749, 0.09172, 0.6877, 0.1024, 0.6877, 0.09976, 0.6749, 0.1942, 0.8358, 0.1871, 0.8426, 0.1942, 0.8426, 0.1991, 0.8358, 0.08557, 0.661, 0.08791, 0.6749, 0.09976, 0.6749, 0.09814, 0.661, 0.2019, 0.8316, 0.1942, 0.8358, 0.1991, 0.8358, 0.2044, 0.8316, 0.08478, 0.6465, 0.08557, 0.661, 0.09814, 0.661, 0.0976, 0.6465, 0.2019, 0.977, 0.21, 0.9785, 0.2044, 0.977, 0.21, 0.8301, 0.2019, 0.8316, 0.2044, 0.8316, 0.08557, 0.632, 0.08478, 0.6465, 0.0976, 0.6465, 0.09814, 0.632, 0.1942, 0.9728, 0.2019, 0.977, 0.2044, 0.977, 0.1991, 0.9728, 0.08791, 0.6181, 0.08557, 0.632, 0.09814, 0.632, 0.09976, 0.6181, 0.1871, 0.966, 0.1942, 0.9728, 0.1991, 0.9728, 0.1942, 0.966, 0.09172, 0.6053, 0.08791, 0.6181, 0.09976, 0.6181, 0.1024, 0.6053, 0.0976, 0.6465, 0.09814, 0.661, 0.1118, 0.661, 0.1115, 0.6465, 0.2044, 0.977, 0.21, 0.9785, 0.2071, 0.977, 0.21, 0.8301, 0.2044, 0.8316, 0.2071, 0.8316, 0.09814, 0.632, 0.0976, 0.6465, 0.1115, 0.6465, 0.1118, 0.632, 0.1991, 0.9728, 0.2044, 0.977, 0.2071, 0.977, 0.2044, 0.9728, 0.09976, 0.6181, 0.09814, 0.632, 0.1118, 0.632, 0.1126, 0.6181, 0.1942, 0.966, 0.1991, 0.9728, 0.2044, 0.9728, 0.2019, 0.966, 0.1024, 0.6053, 0.09976, 0.6181, 0.1126, 0.6181, 0.1139, 0.6053, 0.1899, 0.9567, 0.1942, 0.966, 0.2019, 0.966, 0.1997, 0.9567, 0.1059, 0.594, 0.1024, 0.6053, 0.1139, 0.6053, 0.1157, 0.594, 0.1024, 0.6877, 0.1059, 0.6989, 0.1157, 0.6989, 0.1139, 0.6877, 0.1942, 0.8426, 0.1899, 0.8519, 0.1997, 0.8519, 0.2019, 0.8426, 0.09976, 0.6749, 0.1024, 0.6877, 0.1139, 0.6877, 0.1126, 0.6749, 0.1991, 0.8358, 0.1942, 0.8426, 0.2019, 0.8426, 0.2044, 0.8358, 0.09814, 0.661, 0.09976, 0.6749, 0.1126, 0.6749, 0.1118, 0.661, 0.2044, 0.8316, 0.1991, 0.8358, 0.2044, 0.8358, 0.2071, 0.8316, 0.1157, 0.594, 0.1139, 0.6053, 0.126, 0.6053, 0.126, 0.594, 0.1139, 0.6877, 0.1157, 0.6989, 0.126, 0.6989, 0.126, 0.6877, 0.2019, 0.8426, 0.1997, 0.8519, 0.21, 0.8519, 0.21, 0.8426, 0.1126, 0.6749, 0.1139, 0.6877, 0.126, 0.6877, 0.126, 0.6749, 0.2044, 0.8358, 0.2019, 0.8426, 0.21, 0.8426, 0.21, 0.8358, 0.1118, 0.661, 0.1126, 0.6749, 0.126, 0.6749, 0.126, 0.661, 0.2071, 0.8316, 0.2044, 0.8358, 0.21, 0.8358, 0.21, 0.8316, 0.1115, 0.6465, 0.1118, 0.661, 0.126, 0.661, 0.126, 0.6465, 0.2071, 0.977, 0.21, 0.9785, 0.21, 0.977, 0.21, 0.8301, 0.2071, 0.8316, 0.21, 0.8316, 0.1118, 0.632, 0.1115, 0.6465, 0.126, 0.6465, 0.126, 0.632, 0.2044, 0.9728, 0.2071, 0.977, 0.21, 0.977, 0.21, 0.9728, 0.1126, 0.6181, 0.1118, 0.632, 0.126, 0.632, 0.126, 0.6181, 0.2019, 0.966, 0.2044, 0.9728, 0.21, 0.9728, 0.21, 0.966, 0.1139, 0.6053, 0.1126, 0.6181, 0.126, 0.6181, 0.126, 0.6053, 0.1997, 0.9567, 0.2019, 0.966, 0.21, 0.966, 0.21, 0.9567])
me_sphere.materials.append(mat_material_001)
me_sphere.use_remesh_fix_poles = True
me_sphere.use_remesh_preserve_attributes = False
me_sphere.use_mirror_vertex_groups = False
me_sphere.update()

# ---- objects
ob_sphere = bpy.data.objects.new('Sphere', me_sphere)

# ---- transforms, parenting, visibility, modifiers, constraints
ob_sphere.location = (0.0, 0.0, 0.0)
ob_sphere.lineart.crease_threshold = 0.0

# ---- collection membership
col_collection.objects.link(ob_sphere)

# ---- scene / render settings (as saved in the file)
scene.frame_start = 1; scene.frame_end = 250; scene.frame_set(1)
scene.render.engine = 'BLENDER_EEVEE_NEXT'
scene.cycles.use_denoising = False
scene.cycles.samples = 128
scene.cycles.sampling_pattern = 'TABULATED_SOBOL'
scene.cycles.use_adaptive_sampling = False
scene.cycles.use_light_tree = False
scene.view_settings.view_transform = 'Filmic'
bpy.context.view_layer.update()

# ---- added for rendering (the .blend has no active camera and no usable light): camera, sun
cam_auto = bpy.data.cameras.new('AutoCamera')
cam_auto.lens = 50.0
cam_auto.sensor_width = 36.0
cam_auto.clip_end = 1000.0
ob_auto_camera = bpy.data.objects.new('AutoCamera', cam_auto)
scene.collection.objects.link(ob_auto_camera)
ob_auto_camera.location = (1.60254, -1.92304, 1.28203)
ob_auto_camera.rotation_euler = (1.09748, -7.21219e-08, 0.694738)
scene.camera = ob_auto_camera
light_auto_sun = bpy.data.lights.new('AutoSun', 'SUN')
light_auto_sun.energy = 3.0
light_auto_sun.angle = 0.0523599
ob_auto_sun = bpy.data.objects.new('AutoSun', light_auto_sun)
scene.collection.objects.link(ob_auto_sun)
ob_auto_sun.rotation_euler = (0.872665, 0.174533, 0.523599)
bpy.context.view_layer.update()

